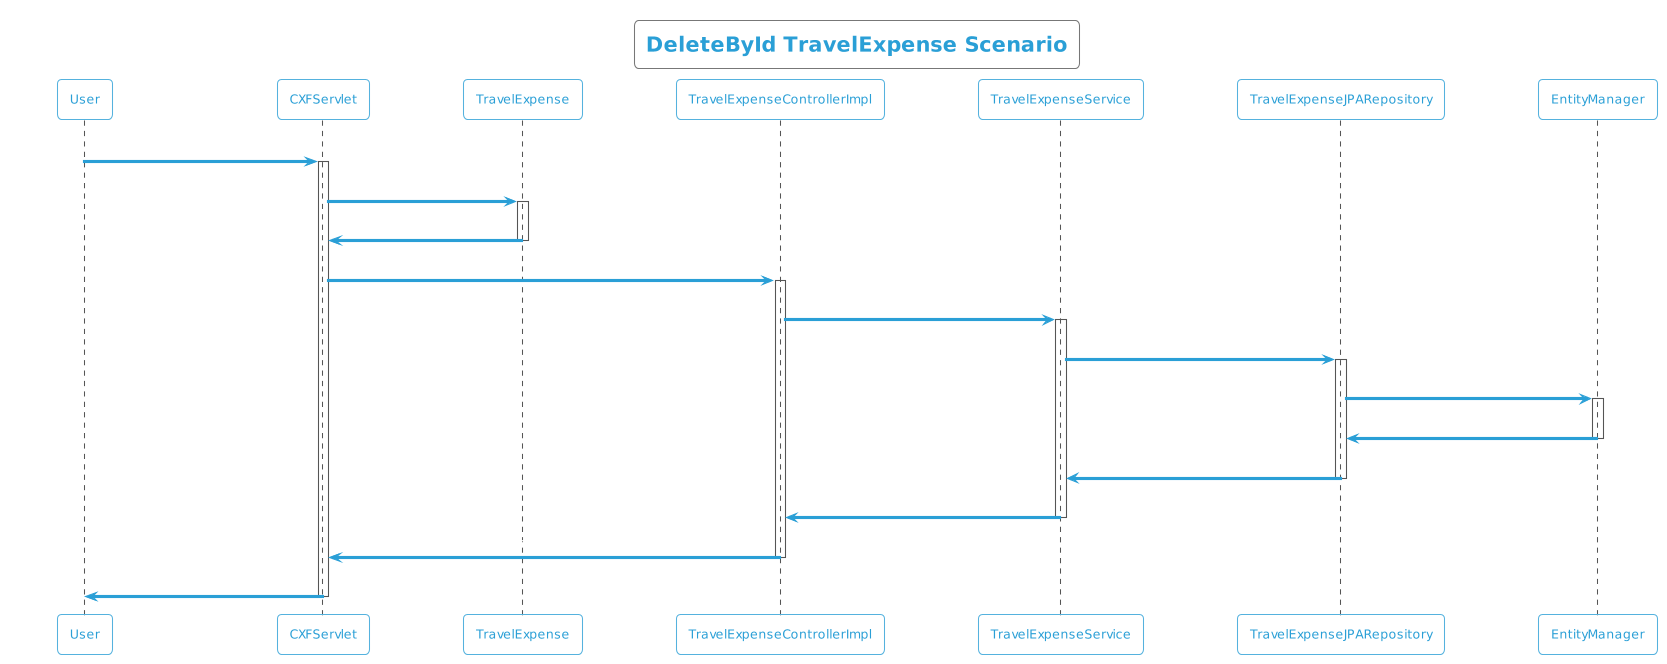

The diagram above was rendered by PlantUML. Its source (embedded in the PNG):
@startuml
!theme cyborg-outline
title DeleteById TravelExpense Scenario
participant User
User -> CXFServlet: DELETE, TravelExpense
activate CXFServlet
CXFServlet -> TravelExpense: << delete >>
activate TravelExpense
TravelExpense -> CXFServlet: << instance >>
deactivate TravelExpense
CXFServlet -> TravelExpenseControllerImpl: delete(:TravelExpense)
activate TravelExpenseControllerImpl
TravelExpenseControllerImpl -> TravelExpenseService: deleteById(:TravelExpense)
activate TravelExpenseService
TravelExpenseService -> TravelExpenseJPARepository: deleteById(:TravelExpense)
activate TravelExpenseJPARepository
TravelExpenseJPARepository -> EntityManager: delete(:TravelExpense)
activate EntityManager
EntityManager -> TravelExpenseJPARepository: << persisted TravelExpense >>
deactivate EntityManager
TravelExpenseJPARepository -> TravelExpenseService: << persisted TravelExpense >>
deactivate TravelExpenseJPARepository
TravelExpenseService -> TravelExpenseControllerImpl: << persisted TravelExpense >>
deactivate TravelExpenseService
TravelExpenseControllerImpl -> CXFServlet: << persisted TravelExpense >>
deactivate TravelExpenseControllerImpl
CXFServlet -> User: marshalled TravelExpense XML
deactivate CXFServlet
@enduml